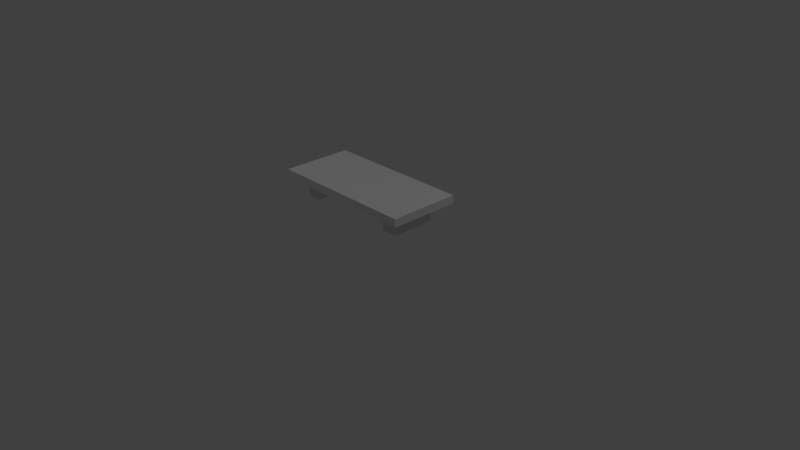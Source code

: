 # Source: BridgeStraight_WithBorders.blend  (saved by Blender 2.74.0; exported with 4.5.12 LTS)
import bpy
from mathutils import Matrix  # noqa: F401  (used for matrix-valued properties, if any)

bpy.ops.wm.read_factory_settings(use_empty=True)
scene = bpy.context.scene
scene.name = 'Scene'

# ---- collections
col_collection_1 = bpy.data.collections.new('Collection 1'); scene.collection.children.link(col_collection_1)

# ---- materials (node trees are filled in below, after node groups)
mat_material = bpy.data.materials.new('Material')
mat_material.alpha_threshold = 0.0
mat_material.use_transparent_shadow = False
mat_material.roughness = 0.5
mat_material.specular_intensity = 0.0
mat_material.line_color = (0.0, 0.0, 0.0, 1.0)
mat_material_001 = bpy.data.materials.new('Material.001')
mat_material_001.alpha_threshold = 0.0
mat_material_001.use_transparent_shadow = False
mat_material_001.roughness = 0.5
mat_material_001.specular_intensity = 0.0
mat_material_001.line_color = (0.0, 0.0, 0.0, 1.0)
mat_material_003 = bpy.data.materials.new('Material.003')
mat_material_003.alpha_threshold = 0.0
mat_material_003.use_transparent_shadow = False
mat_material_003.roughness = 0.5
mat_material_003.specular_intensity = 0.0
mat_material_003.line_color = (0.0, 0.0, 0.0, 1.0)

# ---- material node trees

# ---- world
world_world = bpy.data.worlds.new('World'); scene.world = world_world
world_world.color = (0.05088, 0.05088, 0.05088)
world_world.use_sun_shadow = False
world_world.sun_shadow_jitter_overblur = 0.0
world_world.cycles.sampling_method = 'MANUAL'
world_world.cycles.sample_map_resolution = 256

# ---- cameras
cam_camera = bpy.data.cameras.new('Camera')
cam_camera.clip_end = 100.0
cam_camera.lens = 35.0
cam_camera.sensor_width = 32.0
cam_camera.sensor_height = 18.0
cam_camera.ortho_scale = 7.314
cam_camera.dof.focus_distance = 0.0
cam_camera.dof.aperture_fstop = 128.0

# ---- lights
light_point = bpy.data.lights.new('Point', 'POINT')
light_point.transmission_factor = 0.0
light_point.energy = 100.0
light_point.shadow_buffer_clip_start = 0.5
light_point.shadow_soft_size = 0.1
light_point.shadow_maximum_resolution = 0.006
light_point.use_absolute_resolution = True
light_point.cycles.use_multiple_importance_sampling = False
light_lamp = bpy.data.lights.new('Lamp', 'POINT')
light_lamp.transmission_factor = 0.0
light_lamp.cutoff_distance = 30.0
light_lamp.energy = 100.0
light_lamp.shadow_buffer_clip_start = 1.001
light_lamp.shadow_soft_size = 0.1
light_lamp.shadow_maximum_resolution = 0.006
light_lamp.use_absolute_resolution = True
light_lamp.cycles.use_multiple_importance_sampling = False

# ---- meshes
me_cube = bpy.data.meshes.new('Cube')
me_cube.from_pydata([(1.0, 1.01, -0.476), (1.0, 1.01, 0.476), (1.0, 0.9, -0.476), (1.0, 0.9, 0.476), (-0.8022, 0.658, 0.296), (-0.8022, 0.658, -0.296), (-0.8022, 0.9, 0.296), (-0.8022, 0.9, -0.296), (-0.5978, 0.9, 0.296), (-0.5978, 0.658, 0.296), (-0.5978, 0.9, -0.296), (-0.5978, 0.658, -0.296), (0.5978, 0.658, 0.296), (0.5978, 0.658, -0.296), (0.5978, 0.9, 0.296), (0.5978, 0.9, -0.296), (0.8022, 0.9, 0.296), (0.8022, 0.658, 0.296), (0.8022, 0.9, -0.296), (0.8022, 0.658, -0.296), (-1.0, 0.9, -0.476), (-1.0, 1.01, -0.476), (-1.0, 1.01, 0.476), (-1.0, 0.9, 0.476), (-0.597, 0.9, -0.476), (-0.597, 0.9, 0.476), (-0.597, 1.01, 0.476), (-0.597, 1.01, -0.476), (0.597, 1.01, -0.476), (0.597, 1.01, 0.476), (0.597, 0.9, 0.476), (0.597, 0.9, -0.476)], [], [(0, 1, 3, 2), (4, 6, 7, 5), (9, 11, 10, 8), (5, 7, 10, 11), (6, 4, 9, 8), (12, 14, 15, 13), (17, 19, 18, 16), (13, 15, 18, 19), (14, 12, 17, 16), (25, 26, 22, 23), (20, 23, 22, 21), (26, 27, 21, 22), (27, 24, 20, 21), (0, 2, 31, 28), (1, 29, 30, 3), (1, 0, 28, 29)])
_uv = me_cube.uv_layers.new(name='UVMap')
_uv.uv.foreach_set('vector', [0.9639, 0.4102, 0.8418, 0.4102, 0.8418, 0.3975, 0.9639, 0.3975, 0.8926, 0.332, 0.8926, 0.3584, 0.9561, 0.3584, 0.9561, 0.332, 0.8906, 0.3311, 0.96, 0.3311, 0.96, 0.3604, 0.8906, 0.3604, 0.835, 0.3555, 0.8857, 0.3555, 0.8857, 0.3984, 0.835, 0.3984, 0.8818, 0.3838, 0.8467, 0.3838, 0.8467, 0.4131, 0.8818, 0.4131, 0.9004, 0.333, 0.9004, 0.3584, 0.9639, 0.3584, 0.9639, 0.333, 0.8926, 0.3291, 0.9658, 0.3291, 0.9658, 0.3604, 0.8926, 0.3604, 0.8379, 0.3672, 0.8906, 0.3672, 0.8906, 0.4131, 0.8379, 0.4131, 0.8906, 0.3643, 0.8398, 0.3643, 0.8398, 0.4062, 0.8906, 0.4062, 0.8301, 0.418, 0.8506, 0.418, 0.8506, 0.3359, 0.8301, 0.3359, 0.9629, 0.3975, 0.833, 0.3975, 0.833, 0.4111, 0.9629, 0.4111, 0.8125, 0.05371, 0.9287, 0.05371, 0.9287, 0.003906, 0.8125, 0.003906, 0.8535, 0.4111, 0.8291, 0.4111, 0.8291, 0.3047, 0.8535, 0.3047, 0.8555, 0.4141, 0.8389, 0.4141, 0.8389, 0.3428, 0.8555, 0.3428, 0.8545, 0.4004, 0.8545, 0.3164, 0.834, 0.3164, 0.834, 0.4004, 0.8125, 0.248, 0.9287, 0.248, 0.9287, 0.1992, 0.8125, 0.1992])
me_cube.materials.append(mat_material)
me_cube.use_remesh_preserve_volume = False
me_cube.use_remesh_preserve_attributes = False
me_cube.use_mirror_vertex_groups = False
me_cube.update()
me_cube_001 = bpy.data.meshes.new('Cube.001')
me_cube_001.from_pydata([(-2.384e-07, 1.01, 0.476), (-2.98e-07, 0.9, 0.476), (-1.788e-07, 0.9, -0.476), (1.192e-07, 1.01, -0.476), (0.597, 1.01, 0.476), (0.597, 0.9, 0.476), (0.597, 0.9, -0.476), (0.597, 1.01, -0.476)], [], [(1, 0, 3, 2), (1, 2, 6, 5), (2, 3, 7, 6), (3, 0, 4, 7), (0, 1, 5, 4), (5, 6, 7, 4)])
_uv = me_cube_001.uv_layers.new(name='UVMap')
_uv.uv.foreach_set('vector', [0.8291, 0.3994, 0.8291, 0.4141, 0.9775, 0.4141, 0.9775, 0.3994, 0.8291, 0.3672, 0.8916, 0.3672, 0.8916, 0.4072, 0.8291, 0.4072, 0.8281, 0.291, 0.8467, 0.291, 0.8467, 0.4014, 0.8281, 0.4014, 0.9287, 0.125, 0.8125, 0.125, 0.8125, 0.1992, 0.9287, 0.1992, 0.8506, 0.2676, 0.8262, 0.2676, 0.8262, 0.4121, 0.8506, 0.4121, 0.8242, 0.3955, 0.9775, 0.3955, 0.9775, 0.4102, 0.8242, 0.4102])
me_cube_001.materials.append(mat_material_001)
me_cube_001.use_remesh_preserve_volume = False
me_cube_001.use_remesh_preserve_attributes = False
me_cube_001.use_mirror_vertex_groups = False
me_cube_001.update()
me_cube_003 = bpy.data.meshes.new('Cube.003')
me_cube_003.from_pydata([(-0.597, 1.01, -0.476), (-0.597, 1.01, 0.476), (-0.597, 0.9, 0.476), (-0.597, 0.9, -0.476), (2.384e-07, 1.01, -0.476), (-1.788e-07, 1.01, 0.476), (-2.98e-07, 0.9, 0.476), (-1.788e-07, 0.9, -0.476)], [], [(3, 7, 6, 2), (6, 7, 4, 5), (3, 0, 4, 7), (0, 1, 5, 4), (1, 2, 6, 5), (1, 0, 3, 2)])
_uv = me_cube_003.uv_layers.new(name='UVMap')
_uv.uv.foreach_set('vector', [0.8945, 0.373, 0.8945, 0.4131, 0.8291, 0.4131, 0.8291, 0.373, 0.8271, 0.3975, 0.9824, 0.3975, 0.9824, 0.4141, 0.8271, 0.4141, 0.8359, 0.292, 0.8545, 0.292, 0.8545, 0.4033, 0.8359, 0.4033, 0.9287, 0.05371, 0.8125, 0.05371, 0.8125, 0.127, 0.9287, 0.127, 0.8496, 0.2852, 0.8311, 0.2852, 0.8311, 0.3955, 0.8496, 0.3955, 0.8359, 0.4131, 0.9766, 0.4131, 0.9766, 0.3984, 0.8359, 0.3984])
me_cube_003.materials.append(mat_material_003)
me_cube_003.use_remesh_preserve_volume = False
me_cube_003.use_remesh_preserve_attributes = False
me_cube_003.use_mirror_vertex_groups = False
me_cube_003.update()

# ---- objects
ob_point = bpy.data.objects.new('Point', light_point)
ob_cube = bpy.data.objects.new('Cube', me_cube)
ob_lamp = bpy.data.objects.new('Lamp', light_lamp)
ob_camera = bpy.data.objects.new('Camera', cam_camera)
ob_cube_001 = bpy.data.objects.new('Cube.001', me_cube_001)
ob_cube_002 = bpy.data.objects.new('Cube.002', me_cube_003)

# ---- transforms, parenting, visibility, modifiers, constraints
ob_point.location = (-3.849, -2.114, 6.837)
ob_point.lineart.crease_threshold = 0.0
ob_cube.location = (0.0, 0.0, 0.0)
ob_cube.rotation_euler = (1.571, 0.0, 0.0)
ob_cube.lock_rotations_4d = False
ob_cube.empty_display_type = 'ARROWS'
ob_cube.lineart.crease_threshold = 0.0
ob_lamp.location = (4.076, 1.005, 5.904)
ob_lamp.rotation_euler = (0.6503, 0.05522, 1.866)
ob_lamp.lock_rotations_4d = False
ob_lamp.empty_display_type = 'ARROWS'
ob_lamp.color = (0.0, 0.0, 0.0, 0.0)
ob_lamp.lineart.crease_threshold = 0.0
ob_camera.location = (7.481, -6.508, 5.344)
ob_camera.rotation_euler = (1.109, 0.0, 0.8149)
ob_camera.lock_rotations_4d = False
ob_camera.empty_display_type = 'ARROWS'
ob_camera.color = (0.0, 0.0, 0.0, 0.0)
ob_camera.display_type = 'WIRE'
ob_camera.lineart.crease_threshold = 0.0
ob_cube_001.location = (0.0, 0.0, 0.0)
ob_cube_001.rotation_euler = (1.571, 0.0, 0.0)
ob_cube_001.lock_rotations_4d = False
ob_cube_001.empty_display_type = 'ARROWS'
ob_cube_001.lineart.crease_threshold = 0.0
ob_cube_002.location = (0.0, 0.0, 0.0)
ob_cube_002.rotation_euler = (1.571, 0.0, 0.0)
ob_cube_002.lock_rotations_4d = False
ob_cube_002.empty_display_type = 'ARROWS'
ob_cube_002.lineart.crease_threshold = 0.0

# ---- collection membership
col_collection_1.objects.link(ob_point)
col_collection_1.objects.link(ob_cube)
col_collection_1.objects.link(ob_lamp)
col_collection_1.objects.link(ob_camera)
col_collection_1.objects.link(ob_cube_001)
col_collection_1.objects.link(ob_cube_002)

# ---- scene / render settings (as saved in the file)
scene.camera = ob_camera
scene.frame_start = 1; scene.frame_end = 250; scene.frame_set(22)
scene.render.engine = 'BLENDER_EEVEE_NEXT'
scene.render.resolution_percentage = 50
scene.render.dither_intensity = 0.0
scene.cycles.use_denoising = False
scene.cycles.samples = 10
scene.cycles.sampling_pattern = 'TABULATED_SOBOL'
scene.cycles.light_sampling_threshold = 0.0
scene.cycles.use_adaptive_sampling = False
scene.cycles.use_light_tree = False
scene.cycles.blur_glossy = 0.0
scene.cycles.pixel_filter_type = 'GAUSSIAN'
scene.cycles.sample_clamp_indirect = 0.0
scene.view_settings.view_transform = 'Standard'
bpy.context.view_layer.update()
